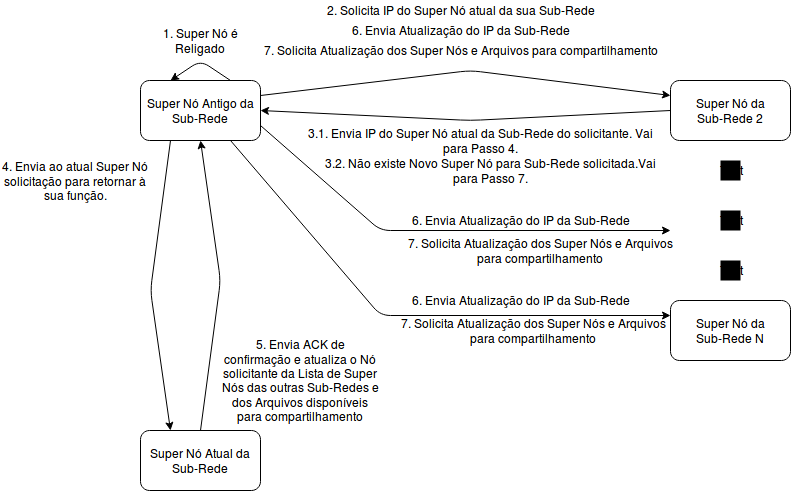

The diagram above was exported from draw.io. Its source (the exported page's mxGraphModel, read from the mxfile embedded in the PNG):
<mxGraphModel dx="811" dy="468" grid="1" gridSize="10" guides="1" tooltips="1" connect="1" arrows="1" fold="1" page="1" pageScale="1" pageWidth="826" pageHeight="1169" background="#ffffff" math="0" shadow="0">
  <root>
    <mxCell id="0" />
    <mxCell id="1" parent="0" />
    <mxCell id="2" value="Super Nó Antigo da Sub-Rede" style="rounded=1;whiteSpace=wrap;html=1;" vertex="1" parent="1">
      <mxGeometry x="160" y="90" width="120" height="60" as="geometry" />
    </mxCell>
    <mxCell id="3" value="Super Nó da Sub-Rede 2" style="rounded=1;whiteSpace=wrap;html=1;" vertex="1" parent="1">
      <mxGeometry x="690" y="90" width="120" height="60" as="geometry" />
    </mxCell>
    <mxCell id="4" value="" style="endArrow=classic;html=1;exitX=0.75;exitY=0;entryX=0.25;entryY=0;" edge="1" source="2" target="2" parent="1">
      <mxGeometry width="50" height="50" relative="1" as="geometry">
        <mxPoint x="160" y="220" as="sourcePoint" />
        <mxPoint x="210" y="170" as="targetPoint" />
        <Array as="points">
          <mxPoint x="220" y="70" />
        </Array>
      </mxGeometry>
    </mxCell>
    <mxCell id="5" value="1. Super Nó é Religado" style="text;html=1;strokeColor=none;fillColor=none;align=center;verticalAlign=middle;whiteSpace=wrap;" vertex="1" parent="1">
      <mxGeometry x="170" y="40" width="100" height="20" as="geometry" />
    </mxCell>
    <mxCell id="6" value="" style="endArrow=classic;html=1;exitX=1;exitY=0.25;entryX=0;entryY=0.25;" edge="1" source="2" target="3" parent="1">
      <mxGeometry width="50" height="50" relative="1" as="geometry">
        <mxPoint x="160" y="270" as="sourcePoint" />
        <mxPoint x="210" y="220" as="targetPoint" />
        <Array as="points">
          <mxPoint x="490" y="80" />
        </Array>
      </mxGeometry>
    </mxCell>
    <mxCell id="7" value="2. Solicita IP do Super Nó atual da sua Sub-Rede" style="text;html=1;strokeColor=none;fillColor=none;align=center;verticalAlign=middle;whiteSpace=wrap;" vertex="1" parent="1">
      <mxGeometry x="280" y="10" width="400" height="20" as="geometry" />
    </mxCell>
    <mxCell id="8" value="3.1. Envia IP do Super Nó atual da Sub-Rede do solicitante. Vai para Passo 4." style="text;html=1;strokeColor=none;fillColor=none;align=center;verticalAlign=middle;whiteSpace=wrap;" vertex="1" parent="1">
      <mxGeometry x="320" y="140" width="360" height="20" as="geometry" />
    </mxCell>
    <mxCell id="10" value="" style="endArrow=classic;html=1;exitX=0;exitY=0.5;entryX=1;entryY=0.5;" edge="1" source="3" target="2" parent="1">
      <mxGeometry width="50" height="50" relative="1" as="geometry">
        <mxPoint x="160" y="400" as="sourcePoint" />
        <mxPoint x="210" y="350" as="targetPoint" />
        <Array as="points">
          <mxPoint x="490" y="130" />
        </Array>
      </mxGeometry>
    </mxCell>
    <mxCell id="12" value="Super Nó Atual da Sub-Rede" style="rounded=1;whiteSpace=wrap;html=1;" vertex="1" parent="1">
      <mxGeometry x="160" y="440" width="120" height="60" as="geometry" />
    </mxCell>
    <mxCell id="13" value="" style="endArrow=classic;html=1;strokeWidth=1;exitX=0.25;exitY=1;entryX=0.25;entryY=0;" edge="1" source="2" target="12" parent="1">
      <mxGeometry width="50" height="50" relative="1" as="geometry">
        <mxPoint x="160" y="570" as="sourcePoint" />
        <mxPoint x="210" y="520" as="targetPoint" />
        <Array as="points">
          <mxPoint x="170" y="300" />
        </Array>
      </mxGeometry>
    </mxCell>
    <mxCell id="14" value="4. Envia ao atual Super Nó solicitação para retornar à sua função." style="text;html=1;strokeColor=none;fillColor=none;align=center;verticalAlign=middle;whiteSpace=wrap;" vertex="1" parent="1">
      <mxGeometry x="20" y="180" width="150" height="20" as="geometry" />
    </mxCell>
    <mxCell id="15" value="" style="endArrow=classic;html=1;strokeWidth=1;exitX=0.5;exitY=0;entryX=0.5;entryY=1;" edge="1" source="12" target="2" parent="1">
      <mxGeometry width="50" height="50" relative="1" as="geometry">
        <mxPoint x="30" y="570" as="sourcePoint" />
        <mxPoint x="80" y="520" as="targetPoint" />
        <Array as="points">
          <mxPoint x="240" y="290" />
        </Array>
      </mxGeometry>
    </mxCell>
    <mxCell id="16" value="5. Envia ACK de confirmação e atualiza o Nó solicitante da Lista de Super Nós das outras Sub-Redes e dos Arquivos disponíveis para compartilhamento" style="text;html=1;strokeColor=none;fillColor=none;align=center;verticalAlign=middle;whiteSpace=wrap;" vertex="1" parent="1">
      <mxGeometry x="240" y="380" width="160" height="20" as="geometry" />
    </mxCell>
    <mxCell id="18" style="edgeStyle=orthogonalEdgeStyle;rounded=0;html=1;exitX=0.5;exitY=0;entryX=0.5;entryY=0;jettySize=auto;orthogonalLoop=1;strokeWidth=1;" edge="1" source="16" target="16" parent="1">
      <mxGeometry relative="1" as="geometry" />
    </mxCell>
    <mxCell id="21" value="Super Nó da Sub-Rede N" style="rounded=1;whiteSpace=wrap;html=1;" vertex="1" parent="1">
      <mxGeometry x="690" y="310" width="120" height="60" as="geometry" />
    </mxCell>
    <mxCell id="22" value="Text" style="text;html=1;strokeColor=none;fillColor=#000000;align=center;verticalAlign=middle;whiteSpace=wrap;" vertex="1" parent="1">
      <mxGeometry x="740" y="170" width="20" height="20" as="geometry" />
    </mxCell>
    <mxCell id="23" value="Text" style="text;html=1;strokeColor=none;fillColor=#000000;align=center;verticalAlign=middle;whiteSpace=wrap;" vertex="1" parent="1">
      <mxGeometry x="740" y="220" width="20" height="20" as="geometry" />
    </mxCell>
    <mxCell id="24" value="Text" style="text;html=1;strokeColor=none;fillColor=#000000;align=center;verticalAlign=middle;whiteSpace=wrap;" vertex="1" parent="1">
      <mxGeometry x="740" y="270" width="20" height="20" as="geometry" />
    </mxCell>
    <mxCell id="27" value="6. Envia Atualização do IP da Sub-Rede" style="text;html=1;strokeColor=none;fillColor=none;align=center;verticalAlign=middle;whiteSpace=wrap;" vertex="1" parent="1">
      <mxGeometry x="280" y="30" width="400" height="20" as="geometry" />
    </mxCell>
    <mxCell id="28" value="" style="endArrow=classic;html=1;strokeWidth=1;exitX=0.75;exitY=1;entryX=0;entryY=0.25;" edge="1" parent="1" source="2" target="21">
      <mxGeometry width="50" height="50" relative="1" as="geometry">
        <mxPoint x="20" y="570" as="sourcePoint" />
        <mxPoint x="70" y="520" as="targetPoint" />
        <Array as="points">
          <mxPoint x="400" y="325" />
        </Array>
      </mxGeometry>
    </mxCell>
    <mxCell id="29" value="6. Envia Atualização do IP da Sub-Rede" style="text;html=1;strokeColor=none;fillColor=none;align=center;verticalAlign=middle;whiteSpace=wrap;" vertex="1" parent="1">
      <mxGeometry x="340" y="300" width="400" height="20" as="geometry" />
    </mxCell>
    <mxCell id="30" value="" style="endArrow=classic;html=1;strokeWidth=1;exitX=1;exitY=0.75;entryX=0.875;entryY=1;entryPerimeter=0;" edge="1" parent="1" source="2" target="31">
      <mxGeometry width="50" height="50" relative="1" as="geometry">
        <mxPoint x="20" y="570" as="sourcePoint" />
        <mxPoint x="720" y="240" as="targetPoint" />
        <Array as="points">
          <mxPoint x="400" y="240" />
        </Array>
      </mxGeometry>
    </mxCell>
    <mxCell id="31" value="6. Envia Atualização do IP da Sub-Rede" style="text;html=1;strokeColor=none;fillColor=none;align=center;verticalAlign=middle;whiteSpace=wrap;" vertex="1" parent="1">
      <mxGeometry x="340" y="220" width="400" height="20" as="geometry" />
    </mxCell>
    <mxCell id="32" value="3.2. Não existe Novo Super Nó para Sub-Rede solicitada.Vai para Passo 7." style="text;html=1;strokeColor=none;fillColor=none;align=center;verticalAlign=middle;whiteSpace=wrap;" vertex="1" parent="1">
      <mxGeometry x="340" y="170" width="340" height="20" as="geometry" />
    </mxCell>
    <mxCell id="35" value="7. Solicita Atualização dos Super Nós e Arquivos para compartilhamento" style="text;html=1;strokeColor=none;fillColor=none;align=center;verticalAlign=middle;whiteSpace=wrap;" vertex="1" parent="1">
      <mxGeometry x="280" y="50" width="400" height="20" as="geometry" />
    </mxCell>
    <mxCell id="36" value="7. Solicita Atualização dos Super Nós e Arquivos para compartilhamento" style="text;html=1;strokeColor=none;fillColor=none;align=center;verticalAlign=middle;whiteSpace=wrap;" vertex="1" parent="1">
      <mxGeometry x="420" y="250" width="280" height="20" as="geometry" />
    </mxCell>
    <mxCell id="37" value="7. Solicita Atualização dos Super Nós e Arquivos para compartilhamento" style="text;html=1;strokeColor=none;fillColor=none;align=center;verticalAlign=middle;whiteSpace=wrap;" vertex="1" parent="1">
      <mxGeometry x="413" y="330" width="280" height="20" as="geometry" />
    </mxCell>
  </root>
</mxGraphModel>